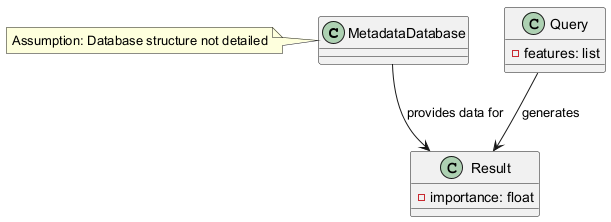

The diagram above was rendered by PlantUML. Its source (embedded in the PNG):
@startuml
class MetadataDatabase {
}
class Query {
  - features: list
}
class Result {
  - importance: float
}
Query --> Result : generates
MetadataDatabase --> Result : provides data for
note left of MetadataDatabase: Assumption: Database structure not detailed
@enduml